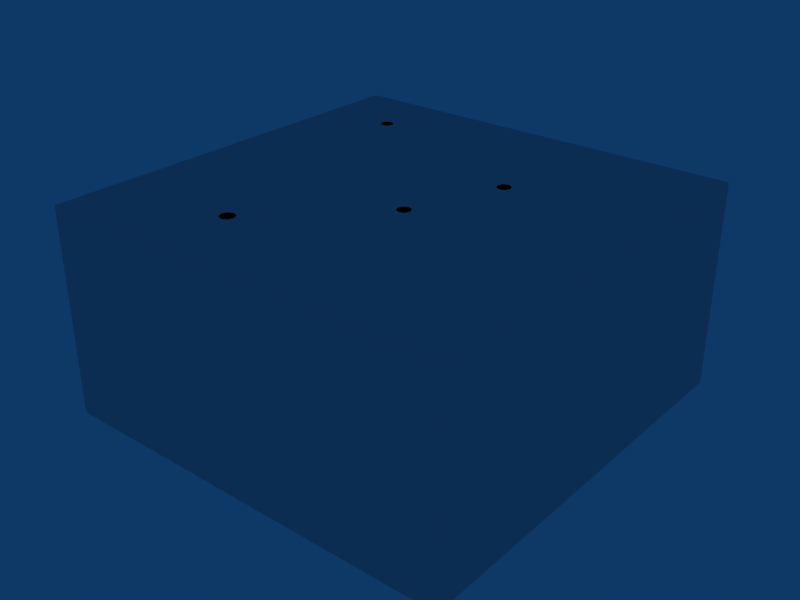 # Source: room.blend  (saved by Blender 2.42.0; exported with 4.5.12 LTS)
import bpy
from mathutils import Matrix  # noqa: F401  (used for matrix-valued properties, if any)

bpy.ops.wm.read_factory_settings(use_empty=True)
scene = bpy.context.scene
scene.name = 'Scene'

# ---- collections
col_collection_1 = bpy.data.collections.new('Collection 1'); scene.collection.children.link(col_collection_1)

# ---- world
world_world = bpy.data.worlds.new('World'); scene.world = world_world
world_world.color = (0.05656, 0.2208, 0.4)
world_world.use_sun_shadow = False
world_world.sun_shadow_jitter_overblur = 0.0
world_world.cycles.sampling_method = 'MANUAL'
world_world.cycles.sample_map_resolution = 256

# ---- meshes
me_cube = bpy.data.meshes.new('Cube')
me_cube.from_pydata([(5.573, 2.787, -5.573), (5.573, -2.787, -5.573), (-5.573, -2.787, -5.573), (-5.573, 2.787, -5.573), (5.573, 2.787, 5.573), (5.573, -2.787, 5.573), (-5.573, -2.787, 5.573), (-5.573, 2.787, 5.573), (1.431e-06, 2.787, -5.573), (1.907e-06, 2.787, 5.573), (5.573, 2.787, 0.0), (-5.573, 2.787, 0.0), (0.5662, 2.787, 0.5662), (2.787, 2.787, -5.573), (-2.787, 2.787, -5.573), (2.787, 2.787, 5.573), (-2.787, 2.787, 5.573), (5.573, 2.787, -2.787), (5.573, 2.787, 2.787), (-5.573, 2.787, -2.787), (-5.573, 2.787, 2.787), (1.55e-06, 2.787, -2.787), (2.787, 2.787, 2.384e-07), (1.788e-06, 2.787, 2.787), (-2.787, 2.787, 2.384e-07), (1.492, 2.787, -2.021), (2.787, 2.787, 2.787), (-3.702, 2.787, -3.868), (-2.232, 2.787, 3.342), (1.609e-06, 2.787, -1.393), (-1.393, 2.787, 3.576e-07), (-3.457, 2.787, -3.868), (-3.702, 2.787, -3.622), (-3.457, 2.787, -3.622), (0.8271, 2.787, 0.5662), (0.5662, 2.787, 0.8271), (2.787, 2.787, 1.393), (1.393, 2.787, 2.787), (0.8271, 2.787, 0.8271), (5.573, 2.787, -1.393), (4.18, 2.787, 1.192e-07), (1.76, 2.787, -2.021), (1.492, 2.787, -1.754), (1.76, 2.787, -1.754), (-1.393, 2.787, 5.573), (1.848e-06, 2.787, 4.18), (-1.948, 2.787, 3.342), (-2.232, 2.787, 3.625), (-1.948, 2.787, 3.625), (-3.58, 2.787, -3.914), (-3.749, 2.787, -3.745), (-3.411, 2.787, -3.745), (-3.58, 2.787, -3.576), (0.6967, 2.787, 0.5171), (0.5171, 2.787, 0.6967), (0.8762, 2.787, 0.6967), (0.6967, 2.787, 0.8762), (1.626, 2.787, -2.069), (1.445, 2.787, -1.888), (1.807, 2.787, -1.888), (1.626, 2.787, -1.706), (-2.09, 2.787, 3.28), (-2.293, 2.787, 3.483), (-1.887, 2.787, 3.483), (-2.09, 2.787, 3.686)], [], [(1, 2, 6, 5), (8, 2, 1), (9, 5, 6), (10, 1, 5), (11, 6, 2), (3, 2, 14), (14, 2, 8), (8, 1, 13), (1, 0, 13), (4, 5, 15), (15, 5, 9), (16, 6, 7), (0, 1, 17), (10, 5, 18), (18, 5, 4), (7, 6, 20), (20, 6, 11), (11, 2, 19), (19, 2, 3), (25, 21, 8, 13), (4, 15, 26, 18), (27, 19, 3, 14), (28, 20, 11, 24), (21, 25, 29), (31, 14, 8), (31, 8, 21), (12, 30, 33, 29), (32, 11, 19), (24, 11, 32), (30, 28, 24), (36, 10, 18), (36, 18, 26), (26, 37, 38, 36), (37, 15, 9), (26, 15, 37), (34, 29, 22), (23, 30, 35), (17, 1, 39), (39, 1, 10), (13, 0, 41), (41, 0, 17), (10, 40, 43, 39), (22, 29, 42), (10, 36, 40), (40, 36, 22), (9, 6, 44), (44, 6, 16), (9, 44, 48, 45), (47, 7, 20), (16, 7, 47), (46, 30, 23), (23, 37, 45), (45, 37, 9), (31, 49, 14), (49, 27, 14), (51, 21, 29), (33, 51, 29), (51, 31, 21), (52, 30, 24), (32, 52, 24), (52, 33, 30), (27, 50, 19), (50, 32, 19), (55, 22, 36), (38, 55, 36), (55, 34, 22), (56, 37, 23), (35, 56, 23), (56, 38, 37), (34, 53, 29), (53, 12, 29), (12, 54, 30), (54, 35, 30), (41, 57, 13), (57, 25, 13), (59, 17, 39), (43, 59, 39), (59, 41, 17), (60, 40, 22), (42, 60, 22), (60, 43, 40), (25, 58, 29), (58, 42, 29), (63, 23, 45), (48, 63, 45), (63, 46, 23), (64, 44, 16), (47, 64, 16), (64, 48, 44), (28, 62, 20), (62, 47, 20), (46, 61, 30), (61, 28, 30)])
_uv = me_cube.uv_layers.new(name='UVMap')
_uv.uv.foreach_set('vector', [0.0, 1.0, 1.0, 1.0, 1.0, 0.0, 0.0, 0.0, 0.0, 0.5, 1.0, 1.0, 1.0, 0.0, -1.192e-07, 0.5, 1.0, 1.0, 1.0, 0.0, 5.96e-08, 0.5, 1.0, 1.0, 1.0, 0.0, 0.0, 0.5, 1.0, 1.0, 1.0, 0.0, 5.96e-08, 1.0, 1.0, 1.0, 1.192e-07, 0.75, 1.192e-07, 0.75, 1.0, 1.0, 0.0, 0.5, 0.0, 0.5, 1.0, 0.0, 0.0, 0.25, 1.0, 0.0, 0.0, 2.98e-08, 0.0, 0.25, 0.0, 1.0, 1.0, 1.0, -8.941e-08, 0.75, -8.941e-08, 0.75, 1.0, 1.0, -1.192e-07, 0.5, -1.788e-07, 0.25, 1.0, 0.0, 0.0, 0.0, 0.0, 1.0, 1.0, 1.0, 5.96e-08, 0.75, 5.96e-08, 0.5, 1.0, 0.0, 5.96e-08, 0.25, 5.96e-08, 0.25, 1.0, 0.0, 0.0, 0.0, 5.96e-08, 1.0, 1.0, 1.0, 0.0, 0.75, 0.0, 0.75, 1.0, 1.0, 0.0, 0.5, 0.0, 0.5, 1.0, 0.0, 1.192e-07, 0.25, 1.192e-07, 0.25, 1.0, 0.0, 0.0, 2.98e-08, 0.6339, 0.6813, 0.5, 0.75, 0.5, 1.0, 0.75, 1.0, 1.0, 0.0, 0.75, 4.278e-08, 0.75, 0.25, 1.0, 0.25, 0.1678, 0.847, 1.711e-07, 0.75, 2.139e-07, 1.0, 0.25, 1.0, 0.2998, 0.2002, 4.278e-08, 0.25, 8.556e-08, 0.5, 0.25, 0.5, 0.5, 0.75, 0.6339, 0.6813, 0.5, 0.625, 0.1899, 0.847, 0.25, 1.0, 0.5, 1.0, 0.1899, 0.847, 0.5, 1.0, 0.5, 0.75, 0.5508, 0.4492, 0.375, 0.5, 0.1899, 0.825, 0.5, 0.625, 0.1678, 0.825, 8.556e-08, 0.5, 1.711e-07, 0.75, 0.25, 0.5, 8.556e-08, 0.5, 0.1678, 0.825, 0.375, 0.5, 0.2998, 0.2002, 0.25, 0.5, 0.75, 0.375, 1.0, 0.5, 1.0, 0.25, 0.75, 0.375, 1.0, 0.25, 0.75, 0.25, 0.75, 0.25, 0.625, 0.25, 0.5742, 0.4258, 0.75, 0.375, 0.625, 0.25, 0.75, 4.278e-08, 0.5, 4.278e-08, 0.75, 0.25, 0.75, 4.278e-08, 0.625, 0.25, 0.5742, 0.4492, 0.5, 0.625, 0.75, 0.5, 0.5, 0.25, 0.375, 0.5, 0.5508, 0.4258, 5.96e-08, 0.75, 1.0, 1.0, 1.788e-07, 0.625, 1.788e-07, 0.625, 1.0, 1.0, 5.96e-08, 0.5, 0.75, 1.0, 1.0, 1.0, 0.6579, 0.6813, 0.6579, 0.6813, 1.0, 1.0, 1.0, 0.75, 1.0, 0.5, 0.875, 0.5, 0.6579, 0.6574, 1.0, 0.625, 0.75, 0.5, 0.5, 0.625, 0.6339, 0.6574, 1.0, 0.5, 0.75, 0.375, 0.875, 0.5, 0.875, 0.5, 0.75, 0.375, 0.75, 0.5, -1.192e-07, 0.5, 1.0, 0.0, -2.682e-07, 0.375, -2.682e-07, 0.375, 1.0, 0.0, -1.788e-07, 0.25, 0.5, 4.278e-08, 0.375, 4.278e-08, 0.3252, 0.1748, 0.5, 0.125, 0.2998, 0.1748, 0.0, 8.556e-08, 4.278e-08, 0.25, 0.25, 8.556e-08, 0.0, 8.556e-08, 0.2998, 0.1748, 0.3252, 0.2002, 0.375, 0.5, 0.5, 0.25, 0.5, 0.25, 0.625, 0.25, 0.5, 0.125, 0.5, 0.125, 0.625, 0.25, 0.5, 4.278e-08, 0.1899, 0.847, 0.1789, 0.8512, 0.25, 1.0, 0.1789, 0.8512, 0.1678, 0.847, 0.25, 1.0, 0.194, 0.836, 0.5, 0.75, 0.5, 0.625, 0.1899, 0.825, 0.194, 0.836, 0.5, 0.625, 0.194, 0.836, 0.1899, 0.847, 0.5, 0.75, 0.1789, 0.8208, 0.375, 0.5, 0.25, 0.5, 0.1678, 0.825, 0.1789, 0.8208, 0.25, 0.5, 0.1789, 0.8208, 0.1899, 0.825, 0.375, 0.5, 0.1678, 0.847, 0.1637, 0.836, 1.711e-07, 0.75, 0.1637, 0.836, 0.1678, 0.825, 1.711e-07, 0.75, 0.5786, 0.4375, 0.75, 0.5, 0.75, 0.375, 0.5742, 0.4258, 0.5786, 0.4375, 0.75, 0.375, 0.5786, 0.4375, 0.5742, 0.4492, 0.75, 0.5, 0.5625, 0.4214, 0.625, 0.25, 0.5, 0.25, 0.5508, 0.4258, 0.5625, 0.4214, 0.5, 0.25, 0.5625, 0.4214, 0.5742, 0.4258, 0.625, 0.25, 0.5742, 0.4492, 0.5625, 0.4536, 0.5, 0.625, 0.5625, 0.4536, 0.5508, 0.4492, 0.5, 0.625, 0.5508, 0.4492, 0.5464, 0.4375, 0.375, 0.5, 0.5464, 0.4375, 0.5508, 0.4258, 0.375, 0.5, 0.6579, 0.6813, 0.6459, 0.6856, 0.75, 1.0, 0.6459, 0.6856, 0.6339, 0.6813, 0.75, 1.0, 0.6621, 0.6694, 1.0, 0.75, 1.0, 0.625, 0.6579, 0.6574, 0.6621, 0.6694, 1.0, 0.625, 0.6621, 0.6694, 0.6579, 0.6813, 1.0, 0.75, 0.6459, 0.6531, 0.875, 0.5, 0.75, 0.5, 0.6339, 0.6574, 0.6459, 0.6531, 0.75, 0.5, 0.6459, 0.6531, 0.6579, 0.6574, 0.875, 0.5, 0.6339, 0.6813, 0.6296, 0.6694, 0.5, 0.625, 0.6296, 0.6694, 0.6339, 0.6574, 0.5, 0.625, 0.3307, 0.1875, 0.5, 0.25, 0.5, 0.125, 0.3252, 0.1748, 0.3307, 0.1875, 0.5, 0.125, 0.3307, 0.1875, 0.3252, 0.2002, 0.5, 0.25, 0.3125, 0.1693, 0.375, 4.278e-08, 0.25, 8.556e-08, 0.2998, 0.1748, 0.3125, 0.1693, 0.25, 8.556e-08, 0.3125, 0.1693, 0.3252, 0.1748, 0.375, 4.278e-08, 0.2998, 0.2002, 0.2943, 0.1875, 4.278e-08, 0.25, 0.2943, 0.1875, 0.2998, 0.1748, 4.278e-08, 0.25, 0.3252, 0.2002, 0.3125, 0.2057, 0.375, 0.5, 0.3125, 0.2057, 0.2998, 0.2002, 0.375, 0.5])
_ca = me_cube.color_attributes.new('Col', 'BYTE_COLOR', 'CORNER')
_ca.data.foreach_set('color', [1.0, 1.0, 1.0, 1.0, 1.0, 1.0, 1.0, 1.0, 1.0, 1.0, 1.0, 1.0, 1.0, 1.0, 1.0, 1.0, 1.0, 1.0, 1.0, 1.0, 1.0, 1.0, 1.0, 1.0, 1.0, 1.0, 1.0, 1.0, 1.0, 1.0, 1.0, 1.0, 1.0, 1.0, 1.0, 1.0, 1.0, 1.0, 1.0, 1.0, 1.0, 1.0, 1.0, 1.0, 1.0, 1.0, 1.0, 1.0, 1.0, 1.0, 1.0, 1.0, 1.0, 1.0, 1.0, 1.0, 1.0, 1.0, 1.0, 1.0, 1.0, 1.0, 1.0, 1.0, 1.0, 1.0, 1.0, 1.0, 1.0, 1.0, 1.0, 1.0, 1.0, 1.0, 1.0, 1.0, 1.0, 1.0, 1.0, 1.0, 1.0, 1.0, 1.0, 1.0, 1.0, 1.0, 1.0, 1.0, 1.0, 1.0, 1.0, 1.0, 1.0, 1.0, 1.0, 1.0, 1.0, 1.0, 1.0, 1.0, 1.0, 1.0, 1.0, 1.0, 1.0, 1.0, 1.0, 1.0, 1.0, 1.0, 1.0, 1.0, 1.0, 1.0, 1.0, 1.0, 1.0, 1.0, 1.0, 1.0, 1.0, 1.0, 1.0, 1.0, 1.0, 1.0, 1.0, 1.0, 1.0, 1.0, 1.0, 1.0, 1.0, 1.0, 1.0, 1.0, 1.0, 1.0, 1.0, 1.0, 1.0, 1.0, 1.0, 1.0, 1.0, 1.0, 1.0, 1.0, 1.0, 1.0, 1.0, 1.0, 1.0, 1.0, 1.0, 1.0, 1.0, 1.0, 1.0, 1.0, 1.0, 1.0, 1.0, 1.0, 1.0, 1.0, 1.0, 1.0, 1.0, 1.0, 1.0, 1.0, 1.0, 1.0, 1.0, 1.0, 1.0, 1.0, 1.0, 1.0, 1.0, 1.0, 1.0, 1.0, 1.0, 1.0, 1.0, 1.0, 1.0, 1.0, 1.0, 1.0, 1.0, 1.0, 1.0, 1.0, 1.0, 1.0, 1.0, 1.0, 1.0, 1.0, 1.0, 1.0, 1.0, 1.0, 1.0, 1.0, 1.0, 1.0, 1.0, 1.0, 1.0, 1.0, 1.0, 1.0, 1.0, 1.0, 1.0, 1.0, 1.0, 1.0, 1.0, 1.0, 1.0, 1.0, 1.0, 1.0, 1.0, 1.0, 1.0, 1.0, 1.0, 1.0, 1.0, 1.0, 1.0, 1.0, 1.0, 1.0, 1.0, 1.0, 1.0, 1.0, 1.0, 1.0, 1.0, 1.0, 1.0, 1.0, 1.0, 1.0, 1.0, 1.0, 1.0, 1.0, 1.0, 1.0, 1.0, 1.0, 1.0, 1.0, 1.0, 1.0, 1.0, 1.0, 1.0, 1.0, 1.0, 1.0, 1.0, 1.0, 1.0, 1.0, 1.0, 1.0, 1.0, 1.0, 1.0, 1.0, 1.0, 1.0, 1.0, 1.0, 1.0, 1.0, 1.0, 1.0, 1.0, 1.0, 1.0, 1.0, 1.0, 1.0, 1.0, 1.0, 1.0, 1.0, 1.0, 1.0, 1.0, 1.0, 1.0, 1.0, 1.0, 1.0, 1.0, 1.0, 1.0, 1.0, 1.0, 1.0, 1.0, 1.0, 1.0, 1.0, 1.0, 1.0, 1.0, 1.0, 1.0, 1.0, 1.0, 1.0, 1.0, 1.0, 1.0, 1.0, 1.0, 1.0, 1.0, 1.0, 1.0, 1.0, 1.0, 1.0, 1.0, 1.0, 1.0, 1.0, 1.0, 1.0, 1.0, 1.0, 1.0, 1.0, 1.0, 1.0, 1.0, 1.0, 1.0, 1.0, 1.0, 1.0, 1.0, 1.0, 1.0, 1.0, 1.0, 1.0, 1.0, 1.0, 1.0, 1.0, 1.0, 1.0, 1.0, 1.0, 1.0, 1.0, 1.0, 1.0, 1.0, 1.0, 1.0, 1.0, 1.0, 1.0, 1.0, 1.0, 1.0, 1.0, 1.0, 1.0, 1.0, 1.0, 1.0, 1.0, 1.0, 1.0, 1.0, 1.0, 1.0, 1.0, 1.0, 1.0, 1.0, 1.0, 1.0, 1.0, 1.0, 1.0, 1.0, 1.0, 1.0, 1.0, 1.0, 1.0, 1.0, 1.0, 1.0, 1.0, 1.0, 1.0, 1.0, 1.0, 1.0, 1.0, 1.0, 1.0, 1.0, 1.0, 1.0, 1.0, 1.0, 1.0, 1.0, 1.0, 1.0, 1.0, 1.0, 1.0, 1.0, 1.0, 1.0, 1.0, 1.0, 1.0, 1.0, 1.0, 1.0, 1.0, 1.0, 1.0, 1.0, 1.0, 1.0, 1.0, 1.0, 1.0, 1.0, 1.0, 1.0, 1.0, 1.0, 1.0, 1.0, 1.0, 1.0, 1.0, 1.0, 1.0, 1.0, 1.0, 1.0, 1.0, 1.0, 1.0, 1.0, 1.0, 1.0, 1.0, 1.0, 1.0, 1.0, 1.0, 1.0, 1.0, 1.0, 1.0, 1.0, 1.0, 1.0, 1.0, 1.0, 1.0, 1.0, 1.0, 1.0, 1.0, 1.0, 1.0, 1.0, 1.0, 1.0, 1.0, 1.0, 1.0, 1.0, 1.0, 1.0, 1.0, 1.0, 1.0, 1.0, 1.0, 1.0, 1.0, 1.0, 1.0, 1.0, 1.0, 1.0, 1.0, 1.0, 1.0, 1.0, 1.0, 1.0, 1.0, 1.0, 1.0, 1.0, 1.0, 1.0, 1.0, 1.0, 1.0, 1.0, 1.0, 1.0, 1.0, 1.0, 1.0, 1.0, 1.0, 1.0, 1.0, 1.0, 1.0, 1.0, 1.0, 1.0, 1.0, 1.0, 1.0, 1.0, 1.0, 1.0, 1.0, 1.0, 1.0, 1.0, 1.0, 1.0, 1.0, 1.0, 1.0, 1.0, 1.0, 1.0, 1.0, 1.0, 1.0, 1.0, 1.0, 1.0, 1.0, 1.0, 1.0, 1.0, 1.0, 1.0, 1.0, 1.0, 1.0, 1.0, 1.0, 1.0, 1.0, 1.0, 1.0, 1.0, 1.0, 1.0, 1.0, 1.0, 1.0, 1.0, 1.0, 1.0, 1.0, 1.0, 1.0, 1.0, 1.0, 1.0, 1.0, 1.0, 1.0, 1.0, 1.0, 1.0, 1.0, 1.0, 1.0, 1.0, 1.0, 1.0, 1.0, 1.0, 1.0, 1.0, 1.0, 1.0, 1.0, 1.0, 1.0, 1.0, 1.0, 1.0, 1.0, 1.0, 1.0, 1.0, 1.0, 1.0, 1.0, 1.0, 1.0, 1.0, 1.0, 1.0, 1.0, 1.0, 1.0, 1.0, 1.0, 1.0, 1.0, 1.0, 1.0, 1.0, 1.0, 1.0, 1.0, 1.0, 1.0, 1.0, 1.0, 1.0, 1.0, 1.0, 1.0, 1.0, 1.0, 1.0, 1.0, 1.0, 1.0, 1.0, 1.0, 1.0, 1.0, 1.0, 1.0, 1.0, 1.0, 1.0, 1.0, 1.0, 1.0, 1.0, 1.0, 1.0, 1.0, 1.0, 1.0, 1.0, 1.0, 1.0, 1.0, 1.0, 1.0, 1.0, 1.0, 1.0, 1.0, 1.0, 1.0, 1.0, 1.0, 1.0, 1.0, 1.0, 1.0, 1.0, 1.0, 1.0, 1.0, 1.0, 1.0, 1.0, 1.0, 1.0, 1.0, 1.0, 1.0, 1.0, 1.0, 1.0, 1.0, 1.0, 1.0, 1.0, 1.0, 1.0, 1.0, 1.0, 1.0, 1.0, 1.0, 1.0, 1.0, 1.0, 1.0, 1.0, 1.0, 1.0, 1.0, 1.0, 1.0, 1.0, 1.0, 1.0, 1.0, 1.0, 1.0, 1.0, 1.0, 1.0, 1.0, 1.0, 1.0, 1.0, 1.0, 1.0, 1.0, 1.0, 1.0, 1.0, 1.0, 1.0, 1.0, 1.0, 1.0, 1.0, 1.0, 1.0, 1.0, 1.0, 1.0, 1.0, 1.0, 1.0, 1.0, 1.0, 1.0, 1.0, 1.0, 1.0, 1.0, 1.0, 1.0, 1.0, 1.0, 1.0, 1.0, 1.0, 1.0, 1.0, 1.0, 1.0, 1.0, 1.0, 1.0, 1.0, 1.0, 1.0, 1.0, 1.0, 1.0, 1.0, 1.0, 1.0, 1.0, 1.0, 1.0, 1.0, 1.0, 1.0, 1.0, 1.0, 1.0, 1.0, 1.0, 1.0, 1.0, 1.0, 1.0, 1.0, 1.0, 1.0, 1.0, 1.0, 1.0, 1.0, 1.0, 1.0, 1.0, 1.0, 1.0, 1.0, 1.0, 1.0, 1.0, 1.0, 1.0, 1.0, 1.0, 1.0, 1.0, 1.0, 1.0, 1.0, 1.0, 1.0, 1.0, 1.0, 1.0, 1.0, 1.0, 1.0, 1.0, 1.0, 1.0, 1.0, 1.0, 1.0, 1.0, 1.0, 1.0, 1.0, 1.0, 1.0, 1.0, 1.0, 1.0, 1.0, 1.0, 1.0, 1.0, 1.0, 1.0, 1.0, 1.0, 1.0, 1.0, 1.0, 1.0, 1.0, 1.0, 1.0, 1.0, 1.0, 1.0, 1.0, 1.0, 1.0, 1.0, 1.0, 1.0, 1.0, 1.0, 1.0, 1.0, 1.0, 1.0, 1.0, 1.0, 1.0, 1.0, 1.0, 1.0, 1.0, 1.0, 1.0, 1.0, 1.0, 1.0, 1.0, 1.0, 1.0, 1.0, 1.0, 1.0, 1.0, 1.0, 1.0, 1.0, 1.0, 1.0, 1.0, 1.0, 1.0, 1.0, 1.0, 1.0, 1.0, 1.0, 1.0, 1.0, 1.0, 1.0, 1.0, 1.0, 1.0, 1.0, 1.0, 1.0, 1.0, 1.0, 1.0, 1.0, 1.0, 1.0, 1.0, 1.0, 1.0, 1.0, 1.0, 1.0, 1.0, 1.0, 1.0, 1.0, 1.0, 1.0, 1.0, 1.0, 1.0, 1.0, 1.0, 1.0, 1.0, 1.0, 1.0, 1.0, 1.0, 1.0, 1.0, 1.0, 1.0, 1.0, 1.0, 1.0, 1.0, 1.0, 1.0, 1.0, 1.0, 1.0, 1.0, 1.0, 1.0, 1.0, 1.0, 1.0, 1.0, 1.0, 1.0, 1.0, 1.0, 1.0, 1.0, 1.0, 1.0, 1.0, 1.0, 1.0, 1.0, 1.0, 1.0, 1.0, 1.0, 1.0, 1.0, 1.0, 1.0, 1.0, 1.0, 1.0, 1.0, 1.0, 1.0, 1.0, 1.0, 1.0, 1.0, 1.0, 1.0, 1.0, 1.0, 1.0, 1.0, 1.0, 1.0, 1.0, 1.0, 1.0, 1.0, 1.0, 1.0, 1.0, 1.0, 1.0, 1.0, 1.0, 1.0, 1.0, 1.0, 1.0, 1.0, 1.0, 1.0, 1.0, 1.0, 1.0, 1.0, 1.0, 1.0, 1.0, 1.0, 1.0, 1.0, 1.0, 1.0, 1.0, 1.0, 1.0, 1.0, 1.0, 1.0, 1.0, 1.0, 1.0, 1.0, 1.0, 1.0, 1.0, 1.0, 1.0, 1.0, 1.0, 1.0, 1.0, 1.0, 1.0, 1.0, 1.0, 1.0, 1.0, 1.0, 1.0, 1.0, 1.0, 1.0, 1.0, 1.0, 1.0, 1.0, 1.0, 1.0, 1.0, 1.0, 1.0, 1.0, 1.0, 1.0, 1.0, 1.0, 1.0, 1.0, 1.0, 1.0, 1.0, 1.0, 1.0, 1.0, 1.0, 1.0, 1.0, 1.0, 1.0, 1.0, 1.0, 1.0, 1.0, 1.0, 1.0, 1.0, 1.0, 1.0, 1.0, 1.0, 1.0, 1.0, 1.0, 1.0, 1.0, 1.0, 1.0, 1.0, 1.0, 1.0, 1.0, 1.0, 1.0, 1.0, 1.0, 1.0, 1.0, 1.0, 1.0, 1.0, 1.0, 1.0, 1.0, 1.0, 1.0, 1.0, 1.0, 1.0, 1.0, 1.0, 1.0, 1.0, 1.0, 1.0, 1.0, 1.0, 1.0])
me_cube.use_remesh_preserve_volume = False
me_cube.use_remesh_preserve_attributes = False
me_cube.use_mirror_vertex_groups = False
me_cube.update()

# ---- objects
ob_cube = bpy.data.objects.new('Cube', me_cube)

# ---- transforms, parenting, visibility, modifiers, constraints
ob_cube.location = (0.0, 0.0, 0.0)
ob_cube.rotation_euler = (1.571, -0.0, -0.0)
ob_cube.lock_rotations_4d = False
ob_cube.empty_display_type = 'ARROWS'
ob_cube.color = (0.0, 0.0, 0.0, 1.0)
ob_cube.lineart.crease_threshold = 0.0

# ---- collection membership
col_collection_1.objects.link(ob_cube)

# ---- scene / render settings (as saved in the file)
scene.frame_start = 1; scene.frame_end = 250; scene.frame_set(1)
scene.render.engine = 'BLENDER_EEVEE_NEXT'
scene.render.image_settings.compression = 90
scene.render.resolution_x = 800
scene.render.resolution_y = 600
scene.render.pixel_aspect_x = 100.0
scene.render.pixel_aspect_y = 100.0
scene.render.fps = 25
scene.render.dither_intensity = 0.0
scene.render.use_compositing = False
scene.render.use_sequencer = False
scene.render.bake_bias = 0.0
scene.render.use_stamp_time = False
scene.render.use_stamp_date = False
scene.render.use_stamp_frame = False
scene.render.use_stamp_camera = False
scene.render.use_stamp_scene = False
scene.render.use_stamp_filename = False
scene.render.use_stamp_render_time = False
scene.render.stamp_font_size = 0
scene.cycles.use_denoising = False
scene.cycles.samples = 10
scene.cycles.sampling_pattern = 'TABULATED_SOBOL'
scene.cycles.light_sampling_threshold = 0.0
scene.cycles.use_adaptive_sampling = False
scene.cycles.use_light_tree = False
scene.cycles.blur_glossy = 0.0
scene.cycles.volume_bounces = 1
scene.cycles.pixel_filter_type = 'GAUSSIAN'
scene.cycles.sample_clamp_indirect = 0.0
scene.view_settings.view_transform = 'Raw'
bpy.context.view_layer.update()

# ---- added for rendering (the .blend has no active camera): camera
cam_auto = bpy.data.cameras.new('AutoCamera')
cam_auto.lens = 50.0
cam_auto.sensor_width = 36.0
cam_auto.clip_end = 1000.0
ob_auto_camera = bpy.data.objects.new('AutoCamera', cam_auto)
scene.collection.objects.link(ob_auto_camera)
ob_auto_camera.location = (15.4697, -18.5636, 12.3757)
ob_auto_camera.rotation_euler = (1.09748, -7.21219e-08, 0.694738)
scene.camera = ob_auto_camera
bpy.context.view_layer.update()
